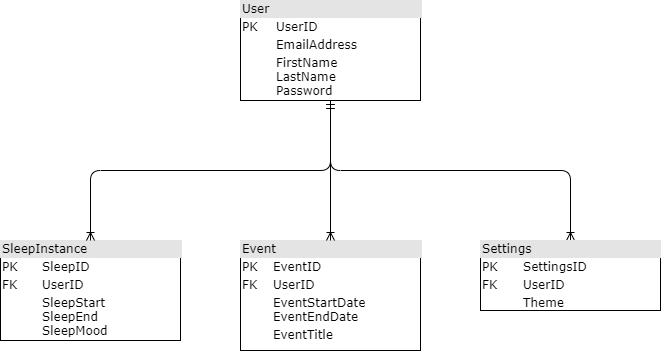

The diagram above was exported from draw.io. Its source (the exported page's mxGraphModel, read from the mxfile embedded in the PNG):
<mxGraphModel dx="741" dy="469" grid="1" gridSize="10" guides="1" tooltips="1" connect="1" arrows="1" fold="1" page="1" pageScale="1" pageWidth="1100" pageHeight="850" background="#ffffff" math="0" shadow="0">
  <root>
    <mxCell id="0" />
    <mxCell id="1" parent="0" />
    <mxCell id="GKYjtQz6rb5lH81-I_F1-2" style="edgeStyle=orthogonalEdgeStyle;rounded=1;orthogonalLoop=1;jettySize=auto;html=1;exitX=0.5;exitY=1;exitDx=0;exitDy=0;entryX=0.5;entryY=0;entryDx=0;entryDy=0;endArrow=ERoneToMany;endFill=0;startArrow=ERmandOne;startFill=0;" parent="1" source="2ed32ef02a7f4228-1" target="GKYjtQz6rb5lH81-I_F1-1" edge="1">
      <mxGeometry relative="1" as="geometry" />
    </mxCell>
    <mxCell id="2ed32ef02a7f4228-1" value="&lt;div style=&quot;box-sizing: border-box ; width: 100% ; background: #e4e4e4 ; padding: 2px&quot;&gt;User&lt;/div&gt;&lt;table style=&quot;width: 100% ; font-size: 1em&quot; cellspacing=&quot;0&quot; cellpadding=&quot;2&quot;&gt;&lt;tbody&gt;&lt;tr&gt;&lt;td&gt;PK&lt;/td&gt;&lt;td&gt;UserID&lt;/td&gt;&lt;/tr&gt;&lt;tr&gt;&lt;td&gt;&lt;br&gt;&lt;/td&gt;&lt;td&gt;EmailAddress&lt;/td&gt;&lt;/tr&gt;&lt;tr&gt;&lt;td&gt;&lt;br&gt;&lt;/td&gt;&lt;td&gt;FirstName&lt;br&gt;LastName&lt;br&gt;Password&lt;/td&gt;&lt;/tr&gt;&lt;/tbody&gt;&lt;/table&gt;" style="verticalAlign=top;align=left;overflow=fill;html=1;rounded=0;shadow=0;comic=0;labelBackgroundColor=none;strokeWidth=1;fontFamily=Verdana;fontSize=12" parent="1" vertex="1">
      <mxGeometry x="240" width="180" height="100" as="geometry" />
    </mxCell>
    <mxCell id="2ed32ef02a7f4228-4" value="&lt;div style=&quot;box-sizing: border-box ; width: 100% ; background: #e4e4e4 ; padding: 2px&quot;&gt;Event&lt;/div&gt;&lt;table style=&quot;width: 100% ; font-size: 1em&quot; cellspacing=&quot;0&quot; cellpadding=&quot;2&quot;&gt;&lt;tbody&gt;&lt;tr&gt;&lt;td&gt;PK&lt;/td&gt;&lt;td&gt;EventID&lt;/td&gt;&lt;/tr&gt;&lt;tr&gt;&lt;td&gt;FK&lt;/td&gt;&lt;td&gt;UserID&lt;/td&gt;&lt;/tr&gt;&lt;tr&gt;&lt;td&gt;&lt;br&gt;&lt;/td&gt;&lt;td&gt;EventStartDate&lt;br&gt;EventEndDate&lt;/td&gt;&lt;/tr&gt;&lt;tr&gt;&lt;td&gt;&lt;br&gt;&lt;/td&gt;&lt;td&gt;EventTitle&lt;br&gt;&lt;/td&gt;&lt;/tr&gt;&lt;/tbody&gt;&lt;/table&gt;" style="verticalAlign=top;align=left;overflow=fill;html=1;rounded=0;shadow=0;comic=0;labelBackgroundColor=none;strokeWidth=1;fontFamily=Verdana;fontSize=12" parent="1" vertex="1">
      <mxGeometry x="240" y="240" width="180" height="110" as="geometry" />
    </mxCell>
    <mxCell id="2ed32ef02a7f4228-15" style="edgeStyle=orthogonalEdgeStyle;html=1;entryX=0.5;entryY=0;labelBackgroundColor=none;startArrow=ERmandOne;endArrow=ERoneToMany;fontFamily=Verdana;fontSize=12;align=left;exitX=0.5;exitY=1;exitDx=0;exitDy=0;" parent="1" source="2ed32ef02a7f4228-1" target="2ed32ef02a7f4228-4" edge="1">
      <mxGeometry relative="1" as="geometry" />
    </mxCell>
    <mxCell id="2ed32ef02a7f4228-5" value="&lt;div style=&quot;box-sizing: border-box ; width: 100% ; background: #e4e4e4 ; padding: 2px&quot;&gt;SleepInstance&lt;/div&gt;&lt;table style=&quot;width: 100% ; font-size: 1em&quot; cellspacing=&quot;0&quot; cellpadding=&quot;2&quot;&gt;&lt;tbody&gt;&lt;tr&gt;&lt;td&gt;PK&lt;/td&gt;&lt;td&gt;SleepID&lt;/td&gt;&lt;/tr&gt;&lt;tr&gt;&lt;td&gt;FK&lt;/td&gt;&lt;td&gt;UserID&lt;/td&gt;&lt;/tr&gt;&lt;tr&gt;&lt;td&gt;&lt;br&gt;&lt;/td&gt;&lt;td&gt;SleepStart&lt;br&gt;SleepEnd&lt;br&gt;SleepMood&lt;/td&gt;&lt;/tr&gt;&lt;/tbody&gt;&lt;/table&gt;" style="verticalAlign=top;align=left;overflow=fill;html=1;rounded=0;shadow=0;comic=0;labelBackgroundColor=none;strokeWidth=1;fontFamily=Verdana;fontSize=12" parent="1" vertex="1">
      <mxGeometry y="240" width="180" height="100" as="geometry" />
    </mxCell>
    <mxCell id="2ed32ef02a7f4228-13" value="" style="edgeStyle=orthogonalEdgeStyle;html=1;endArrow=ERoneToMany;startArrow=ERmandOne;labelBackgroundColor=none;fontFamily=Verdana;fontSize=12;align=left;exitX=0.5;exitY=1;entryX=0.5;entryY=0;" parent="1" source="2ed32ef02a7f4228-1" target="2ed32ef02a7f4228-5" edge="1">
      <mxGeometry width="100" height="100" relative="1" as="geometry">
        <mxPoint x="100" y="260" as="sourcePoint" />
        <mxPoint x="200" y="160" as="targetPoint" />
      </mxGeometry>
    </mxCell>
    <mxCell id="GKYjtQz6rb5lH81-I_F1-1" value="&lt;div style=&quot;box-sizing: border-box ; width: 100% ; background: #e4e4e4 ; padding: 2px&quot;&gt;Settings&lt;/div&gt;&lt;table style=&quot;width: 100% ; font-size: 1em&quot; cellspacing=&quot;0&quot; cellpadding=&quot;2&quot;&gt;&lt;tbody&gt;&lt;tr&gt;&lt;td&gt;PK&lt;/td&gt;&lt;td&gt;SettingsID&lt;/td&gt;&lt;/tr&gt;&lt;tr&gt;&lt;td&gt;FK&lt;/td&gt;&lt;td&gt;UserID&lt;/td&gt;&lt;/tr&gt;&lt;tr&gt;&lt;td&gt;&lt;br&gt;&lt;/td&gt;&lt;td&gt;Theme&lt;/td&gt;&lt;/tr&gt;&lt;/tbody&gt;&lt;/table&gt;" style="verticalAlign=top;align=left;overflow=fill;html=1;rounded=0;shadow=0;comic=0;labelBackgroundColor=none;strokeWidth=1;fontFamily=Verdana;fontSize=12" parent="1" vertex="1">
      <mxGeometry x="480" y="240" width="180" height="70" as="geometry" />
    </mxCell>
  </root>
</mxGraphModel>